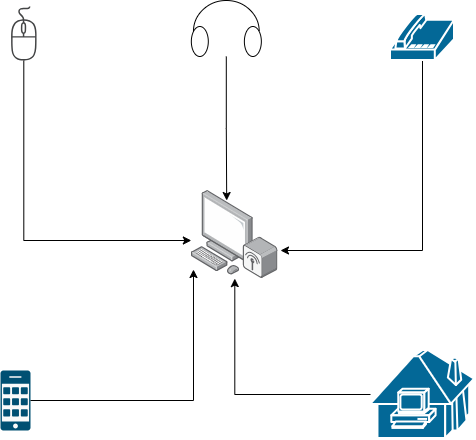

The diagram above was exported from draw.io. Its source (the exported page's mxGraphModel, read from the mxfile embedded in the PNG):
<mxGraphModel dx="1426" dy="785" grid="1" gridSize="10" guides="1" tooltips="1" connect="1" arrows="1" fold="1" page="1" pageScale="1" pageWidth="1169" pageHeight="827" math="0" shadow="0">
  <root>
    <mxCell id="0" />
    <mxCell id="1" parent="0" />
    <mxCell id="CXxIEEVgtRttlcFYjGd1-8" edge="1" parent="1" source="CXxIEEVgtRttlcFYjGd1-4" style="edgeStyle=orthogonalEdgeStyle;rounded=0;orthogonalLoop=1;jettySize=auto;html=1;">
      <mxGeometry relative="1" as="geometry">
        <mxPoint x="576.2" y="370" as="targetPoint" />
      </mxGeometry>
    </mxCell>
    <mxCell id="CXxIEEVgtRttlcFYjGd1-4" parent="1" style="verticalLabelPosition=bottom;shadow=0;dashed=0;align=center;html=1;verticalAlign=top;shape=mxgraph.electrical.radio.headphones;pointerEvents=1;" value="" vertex="1">
      <mxGeometry height="56" width="70" x="540.84" y="170" as="geometry" />
    </mxCell>
    <mxCell id="CXxIEEVgtRttlcFYjGd1-11" edge="1" parent="1" source="CXxIEEVgtRttlcFYjGd1-5" style="edgeStyle=orthogonalEdgeStyle;rounded=0;orthogonalLoop=1;jettySize=auto;html=1;">
      <mxGeometry relative="1" as="geometry">
        <Array as="points">
          <mxPoint x="772" y="420" />
        </Array>
        <mxPoint x="630" y="420" as="targetPoint" />
      </mxGeometry>
    </mxCell>
    <mxCell id="CXxIEEVgtRttlcFYjGd1-5" parent="1" style="sketch=0;html=1;pointerEvents=1;dashed=0;fillColor=#036897;strokeColor=#ffffff;strokeWidth=2;verticalLabelPosition=bottom;verticalAlign=top;align=center;outlineConnect=0;shape=mxgraph.cisco.modems_and_phones.hootphone;" value="" vertex="1">
      <mxGeometry height="46" width="64" x="740" y="184" as="geometry" />
    </mxCell>
    <mxCell id="CXxIEEVgtRttlcFYjGd1-10" edge="1" parent="1" source="CXxIEEVgtRttlcFYjGd1-6" style="edgeStyle=orthogonalEdgeStyle;rounded=0;orthogonalLoop=1;jettySize=auto;html=1;">
      <mxGeometry relative="1" as="geometry">
        <Array as="points">
          <mxPoint x="373" y="410" />
        </Array>
        <mxPoint x="540.8400000000001" y="410" as="targetPoint" />
      </mxGeometry>
    </mxCell>
    <mxCell id="CXxIEEVgtRttlcFYjGd1-6" parent="1" style="sketch=0;pointerEvents=1;shadow=0;dashed=0;html=1;strokeColor=none;fillColor=#434445;aspect=fixed;labelPosition=center;verticalLabelPosition=bottom;verticalAlign=top;align=center;outlineConnect=0;shape=mxgraph.vvd.mouse;" value="" vertex="1">
      <mxGeometry height="54" width="26.46" x="360" y="176" as="geometry" />
    </mxCell>
    <mxCell id="CXxIEEVgtRttlcFYjGd1-13" edge="1" parent="1" source="CXxIEEVgtRttlcFYjGd1-7" style="edgeStyle=orthogonalEdgeStyle;rounded=0;orthogonalLoop=1;jettySize=auto;html=1;" target="CXxIEEVgtRttlcFYjGd1-12">
      <mxGeometry relative="1" as="geometry" />
    </mxCell>
    <mxCell id="CXxIEEVgtRttlcFYjGd1-7" parent="1" style="sketch=0;html=1;pointerEvents=1;dashed=0;fillColor=#036897;strokeColor=#ffffff;strokeWidth=2;verticalLabelPosition=bottom;verticalAlign=top;align=center;outlineConnect=0;shape=mxgraph.cisco.buildings.telecommuter_house_pc;" value="" vertex="1">
      <mxGeometry height="88" width="104" x="720" y="520" as="geometry" />
    </mxCell>
    <mxCell id="CXxIEEVgtRttlcFYjGd1-12" parent="1" style="image;points=[];aspect=fixed;html=1;align=center;shadow=0;dashed=0;image=img/lib/allied_telesis/computer_and_terminals/Personal_Computer_Wireless.svg;" value="" vertex="1">
      <mxGeometry height="88.1" width="86.45" x="541" y="360" as="geometry" />
    </mxCell>
    <mxCell id="CXxIEEVgtRttlcFYjGd1-16" parent="1" style="sketch=0;points=[[0.015,0.015,0],[0.985,0.015,0],[0.985,0.985,0],[0.015,0.985,0],[0.25,0,0],[0.5,0,0],[0.75,0,0],[1,0.25,0],[1,0.5,0],[1,0.75,0],[0.75,1,0],[0.5,1,0],[0.25,1,0],[0,0.75,0],[0,0.5,0],[0,0.25,0]];verticalLabelPosition=bottom;html=1;verticalAlign=top;aspect=fixed;align=center;pointerEvents=1;shape=mxgraph.cisco19.cell_phone2;fillColor=#fafafa;strokeColor=#005073;" value="" vertex="1">
      <mxGeometry height="60" width="30" x="350" y="540" as="geometry" />
    </mxCell>
    <mxCell id="CXxIEEVgtRttlcFYjGd1-21" edge="1" parent="1" source="CXxIEEVgtRttlcFYjGd1-16" style="edgeStyle=orthogonalEdgeStyle;rounded=0;orthogonalLoop=1;jettySize=auto;html=1;entryX=0.023;entryY=0.897;entryDx=0;entryDy=0;entryPerimeter=0;" target="CXxIEEVgtRttlcFYjGd1-12">
      <mxGeometry relative="1" as="geometry" />
    </mxCell>
  </root>
</mxGraphModel>